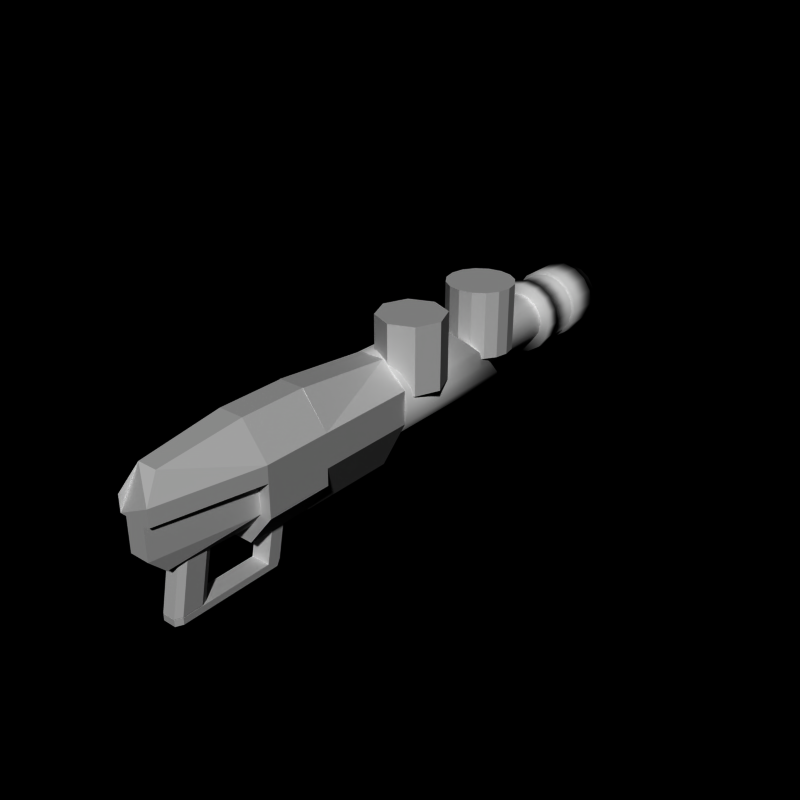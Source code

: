# Source: motegun3.blend  (saved by Blender 2.66.0; exported with 4.5.12 LTS)
import bpy
from mathutils import Matrix  # noqa: F401  (used for matrix-valued properties, if any)

bpy.ops.wm.read_factory_settings(use_empty=True)
scene = bpy.context.scene
scene.name = 'Scene'

# ---- collections
col_collection_1 = bpy.data.collections.new('Collection 1'); scene.collection.children.link(col_collection_1)

# ---- world
world_world = bpy.data.worlds.new('World'); scene.world = world_world
world_world.color = (0.0, 0.0, 0.0)
world_world.use_sun_shadow = False
world_world.sun_shadow_jitter_overblur = 0.0
world_world.cycles.sampling_method = 'MANUAL'
world_world.cycles.sample_map_resolution = 256

# ---- meshes
me_cube = bpy.data.meshes.new('Cube')
me_cube.from_pydata([(-0.3, -5.4, -2.0), (-0.3, -5.0, -2.0), (0.3, -5.0, -2.0), (0.3, -5.4, -2.0), (-0.3, -5.2, -1.0), (-0.3, -4.8, -1.0), (0.3, -4.8, -1.0), (0.3, -5.2, -1.0), (-0.3, -5.4, -2.2), (-0.3, -5.1, -2.2), (0.3, -5.1, -2.2), (0.3, -5.4, -2.2), (-0.3, -8.2, -2.0), (0.3, -8.2, -2.0), (-0.3, -8.2, -2.2), (0.3, -8.2, -2.2), (-0.2, -8.4, -2.0), (0.2, -8.4, -2.0), (-0.2, -8.4, -2.2), (0.2, -8.4, -2.2)], [], [(4, 5, 1, 0), (5, 6, 2, 1), (6, 7, 3, 2), (7, 4, 0, 3), (2, 3, 11, 10), (7, 6, 5, 4), (8, 9, 10, 11), (0, 1, 9, 8), (1, 2, 10, 9), (0, 8, 14, 12), (12, 14, 18, 16), (11, 3, 13, 15), (3, 0, 12, 13), (8, 11, 15, 14), (17, 16, 18, 19), (13, 12, 16, 17), (14, 15, 19, 18), (15, 13, 17, 19)])
me_cube.use_remesh_preserve_volume = False
me_cube.use_remesh_preserve_attributes = False
me_cube.use_mirror_vertex_groups = False
me_cube.update()
me_cylinder_007 = bpy.data.meshes.new('Cylinder.007')
me_cylinder_007.from_pydata([(-0.2, -7.4, -3.0), (-0.2, -7.1, -1.5), (0.2, -7.4, -3.0), (0.2, -7.1, -1.5), (0.3, -7.6, -3.0), (0.3, -7.3, -1.5), (0.3, -8.2, -3.0), (0.3, -7.9, -1.5), (0.2, -8.4, -3.0), (0.2, -8.1, -1.5), (-0.2, -8.4, -3.0), (-0.2, -8.1, -1.5), (-0.3, -8.2, -3.0), (-0.3, -7.9, -1.5), (-0.3, -7.6, -3.0), (-0.3, -7.3, -1.5)], [], [(1, 15, 13, 11, 9, 7, 5, 3), (10, 11, 13, 12), (8, 9, 11, 10), (0, 2, 4, 6, 8, 10, 12, 14), (12, 13, 15, 14), (4, 5, 7, 6), (0, 1, 3, 2), (6, 7, 9, 8), (2, 3, 5, 4), (14, 15, 1, 0)])
me_cylinder_007.use_remesh_preserve_volume = False
me_cylinder_007.use_remesh_preserve_attributes = False
me_cylinder_007.use_mirror_vertex_groups = False
me_cylinder_007.update()
me_cube_001 = bpy.data.meshes.new('Cube.001')
me_cube_001.from_pydata([(-0.3, -9.0, -1.0), (-0.8, -6.0, -1.0), (0.8, -6.0, -1.0), (0.3, -9.0, -1.0), (-0.3, -9.0, 0.0), (-0.8, -6.0, 0.0), (0.8, -6.0, 0.0), (0.3, -9.0, 0.0), (-0.3, -8.5, -1.5), (-0.4, -6.0, -1.5), (0.4, -6.0, -1.5), (0.3, -8.5, -1.5)], [], [(4, 5, 1, 0), (5, 6, 2, 1), (6, 7, 3, 2), (7, 4, 0, 3), (3, 0, 8, 11), (7, 6, 5, 4), (8, 9, 10, 11), (2, 3, 11, 10), (0, 1, 9, 8), (1, 2, 10, 9)])
me_cube_001.use_remesh_preserve_volume = False
me_cube_001.use_remesh_preserve_attributes = False
me_cube_001.use_mirror_vertex_groups = False
me_cube_001.update()
me_cylinder_006 = bpy.data.meshes.new('Cylinder.006')
me_cylinder_006.from_pydata([(0.3827, -4.0, 1.5), (0.3827, -6.0, 1.5), (1.15, -4.0, 0.5), (1.15, -6.0, 0.5), (1.15, -4.0, -1.0), (1.15, -6.0, -1.0), (0.3827, -4.0, -2.0), (0.3827, -6.0, -2.0), (-0.3827, -4.0, -2.0), (-0.3827, -6.0, -2.0), (-1.15, -4.0, -1.0), (-1.15, -6.0, -1.0), (-1.15, -4.0, 0.5), (-1.15, -6.0, 0.5), (-0.3827, -4.0, 1.5), (-0.3827, -6.0, 1.5), (-1.15, -6.0, 4.768e-07), (1.15, -6.0, -4.768e-07), (0.3, -8.5, 1.2), (0.5, -9.0, 0.5), (-0.5, -9.0, 0.5), (-0.3, -8.5, 1.2), (-0.5, -9.0, 1.788e-07), (0.5, -9.0, -7.749e-07)], [], [(17, 16, 11, 9, 7, 5), (10, 11, 16, 13, 12), (8, 9, 11, 10), (0, 2, 4, 6, 8, 10, 12, 14), (12, 13, 15, 14), (4, 5, 7, 6), (0, 1, 3, 2), (6, 7, 9, 8), (2, 3, 17, 5, 4), (14, 15, 1, 0), (1, 15, 21, 18), (18, 21, 20, 22, 23, 19), (13, 16, 22, 20), (3, 1, 18, 19), (17, 3, 19, 23), (15, 13, 20, 21), (16, 17, 23, 22)])
me_cylinder_006.use_remesh_preserve_volume = False
me_cylinder_006.use_remesh_preserve_attributes = False
me_cylinder_006.use_mirror_vertex_groups = False
me_cylinder_006.update()
me_cylinder_005 = bpy.data.meshes.new('Cylinder.005')
me_cylinder_005.from_pydata([(0.4, -1.0, 1.2), (0.4, -4.0, 1.5), (1.15, -1.0, 0.5), (1.15, -4.0, 0.5), (1.15, -1.0, -0.5), (1.15, -4.0, -0.5), (0.4, -1.0, -2.0), (0.4, -4.0, -2.0), (-0.4, -1.0, -2.0), (-0.4, -4.0, -2.0), (-1.15, -1.0, -0.5), (-1.15, -4.0, -0.5), (-1.15, -1.0, 0.5), (-1.15, -4.0, 0.5), (-0.4, -1.0, 1.2), (-0.4, -4.0, 1.5)], [], [(1, 15, 13, 11, 9, 7, 5, 3), (10, 11, 13, 12), (8, 9, 11, 10), (0, 2, 4, 6, 8, 10, 12, 14), (12, 13, 15, 14), (4, 5, 7, 6), (0, 1, 3, 2), (6, 7, 9, 8), (2, 3, 5, 4), (14, 15, 1, 0)])
me_cylinder_005.use_remesh_preserve_volume = False
me_cylinder_005.use_remesh_preserve_attributes = False
me_cylinder_005.use_mirror_vertex_groups = False
me_cylinder_005.update()
me_cylinder_004 = bpy.data.meshes.new('Cylinder.004')
me_cylinder_004.from_pydata([(1.192e-08, 6.0, 0.8), (1.192e-08, 1.0, 0.8), (0.3061, 6.0, 0.7391), (0.3061, 1.0, 0.7391), (0.5657, 6.0, 0.5657), (0.5657, 1.0, 0.5657), (0.7391, 6.0, 0.3061), (0.7391, 1.0, 0.3061), (0.8, 6.0, 6.333e-07), (0.8, 1.0, -3.903e-07), (0.7391, 6.0, -0.3061), (0.7391, 1.0, -0.3061), (0.5657, 6.0, -0.5657), (0.5657, 1.0, -0.5657), (0.3061, 6.0, -0.7391), (0.3061, 1.0, -0.7391), (-2.488e-07, 6.0, -0.8), (-2.488e-07, 1.0, -0.8), (-0.3061, 6.0, -0.7391), (-0.3061, 1.0, -0.7391), (-0.5657, 6.0, -0.5657), (-0.5657, 1.0, -0.5657), (-0.7391, 6.0, -0.3061), (-0.7391, 1.0, -0.3061), (-0.8, 6.0, 1.345e-06), (-0.8, 1.0, 3.218e-07), (-0.7391, 6.0, 0.3061), (-0.7391, 1.0, 0.3061), (-0.5657, 6.0, 0.5657), (-0.5657, 1.0, 0.5657), (-0.3061, 6.0, 0.7391), (-0.3061, 1.0, 0.7391)], [], [(22, 23, 25, 24), (6, 7, 9, 8), (2, 3, 5, 4), (20, 21, 23, 22), (10, 11, 13, 12), (14, 15, 17, 16), (8, 9, 11, 10), (24, 25, 27, 26), (4, 5, 7, 6), (0, 1, 3, 2), (18, 19, 21, 20), (12, 13, 15, 14), (28, 29, 31, 30), (30, 31, 1, 0), (26, 27, 29, 28), (16, 17, 19, 18)])
me_cylinder_004.polygons.foreach_set('use_smooth', [True] * 16)
me_cylinder_004.use_remesh_preserve_volume = False
me_cylinder_004.use_remesh_preserve_attributes = False
me_cylinder_004.use_mirror_vertex_groups = False
me_cylinder_004.update()
me_cylinder_003 = bpy.data.meshes.new('Cylinder.003')
me_cylinder_003.from_pydata([(-1.49e-08, 1.5, 1.25), (-1.49e-08, -1.0, 1.25), (0.4784, 1.596, 1.155), (0.4784, -1.0, 1.155), (0.8839, 1.868, 0.8839), (0.8839, -1.0, 0.8839), (1.155, 2.266, 0.4784), (1.155, -1.0, 0.4784), (1.25, 2.75, 8.177e-07), (1.25, -1.0, -7.817e-07), (1.155, 3.219, -0.4784), (1.155, -1.0, -0.4784), (0.8839, 3.626, -0.8839), (0.8839, -1.0, -0.8839), (0.4784, 3.907, -1.155), (0.4784, -1.0, -1.155), (-4.222e-07, 4.0, -1.25), (-4.222e-07, -1.0, -1.25), (-0.4784, 3.907, -1.155), (-0.4784, -1.0, -1.155), (-0.8839, 3.626, -0.8839), (-0.8839, -1.0, -0.8839), (-1.155, 3.219, -0.4784), (-1.155, -1.0, -0.4784), (-1.25, 2.75, 1.93e-06), (-1.25, -1.0, 3.309e-07), (-1.155, 2.266, 0.4784), (-1.155, -1.0, 0.4784), (-0.8839, 1.868, 0.8839), (-0.8839, -1.0, 0.8839), (-0.4784, 1.596, 1.155), (-0.4784, -1.0, 1.155), (1.49e-09, 1.749, 1.0), (0.3827, 1.826, 0.9239), (0.7071, 2.042, 0.7071), (0.9239, 2.366, 0.3827), (1.0, 2.75, 1.039e-06), (0.9239, 3.125, -0.3827), (0.7071, 3.456, -0.7071), (0.3827, 3.669, -0.9239), (-3.244e-07, 3.737, -1.0), (-0.3827, 3.669, -0.9239), (-0.7071, 3.456, -0.7071), (-0.9239, 3.125, -0.3827), (-1.0, 2.75, 1.929e-06), (-0.9239, 2.366, 0.3827), (-0.7071, 2.042, 0.7071), (-0.3827, 1.826, 0.9239), (1.49e-09, 0.0, 1.0), (0.3827, 0.0, 0.9239), (0.7071, 0.0, 0.7071), (0.9239, 4.768e-07, 0.3827), (1.0, 4.768e-07, 3.81e-07), (0.9239, 4.768e-07, -0.3827), (0.7071, 9.537e-07, -0.7071), (0.3827, 9.537e-07, -0.9239), (-3.244e-07, 9.537e-07, -1.0), (-0.3827, 9.537e-07, -0.9239), (-0.7071, 9.537e-07, -0.7071), (-0.9239, 4.768e-07, -0.3827), (-1.0, 4.768e-07, 1.271e-06), (-0.9239, 4.768e-07, 0.3827), (-0.7071, 0.0, 0.7071), (-0.3827, 0.0, 0.9239)], [], [(10, 12, 38, 37), (22, 23, 25, 24), (6, 7, 9, 8), (2, 3, 5, 4), (20, 21, 23, 22), (10, 11, 13, 12), (14, 15, 17, 16), (1, 31, 29, 27, 25, 23, 21, 19, 17, 15, 13, 11, 9, 7, 5, 3), (8, 9, 11, 10), (24, 25, 27, 26), (4, 5, 7, 6), (0, 1, 3, 2), (18, 19, 21, 20), (12, 13, 15, 14), (28, 29, 31, 30), (30, 31, 1, 0), (26, 27, 29, 28), (16, 17, 19, 18), (47, 32, 48, 63), (0, 2, 33, 32), (6, 8, 36, 35), (28, 30, 47, 46), (2, 4, 34, 33), (20, 22, 43, 42), (16, 18, 41, 40), (12, 14, 39, 38), (8, 10, 37, 36), (30, 0, 32, 47), (4, 6, 35, 34), (24, 26, 45, 44), (26, 28, 46, 45), (22, 24, 44, 43), (18, 20, 42, 41), (14, 16, 40, 39), (48, 49, 50, 51, 52, 53, 54, 55, 56, 57, 58, 59, 60, 61, 62, 63), (40, 41, 57, 56), (34, 35, 51, 50), (32, 33, 49, 48), (41, 42, 58, 57), (35, 36, 52, 51), (44, 45, 61, 60), (42, 43, 59, 58), (36, 37, 53, 52), (43, 44, 60, 59), (37, 38, 54, 53), (45, 46, 62, 61), (38, 39, 55, 54), (46, 47, 63, 62), (39, 40, 56, 55), (33, 34, 50, 49)])
me_cylinder_003.polygons.foreach_set('use_smooth', [True] * 50)
me_cylinder_003.use_remesh_preserve_volume = False
me_cylinder_003.use_remesh_preserve_attributes = False
me_cylinder_003.use_mirror_vertex_groups = False
me_cylinder_003.update()
me_cylinder_002 = bpy.data.meshes.new('Cylinder.002')
me_cylinder_002.from_pydata([(5.96e-09, 9.0, 0.9), (0.0, 8.5, 1.0), (0.3444, 9.0, 0.8315), (0.3827, 8.5, 0.9239), (0.6364, 9.0, 0.6364), (0.7071, 8.5, 0.7071), (0.8315, 9.0, 0.3444), (0.9239, 8.5, 0.3827), (0.9, 9.0, 7.398e-07), (1.0, 8.5, -5.643e-07), (0.8315, 9.0, -0.3444), (0.9239, 8.5, -0.3827), (0.6364, 9.0, -0.6364), (0.7071, 8.5, -0.7071), (0.3444, 9.0, -0.8315), (0.3827, 8.5, -0.9239), (-2.873e-07, 9.0, -0.9), (-3.258e-07, 8.5, -1.0), (-0.3444, 9.0, -0.8315), (-0.3827, 8.5, -0.9239), (-0.6364, 9.0, -0.6364), (-0.7071, 8.5, -0.7071), (-0.8315, 9.0, -0.3444), (-0.9239, 8.5, -0.3827), (-0.9, 9.0, 1.541e-06), (-1.0, 8.5, 3.258e-07), (-0.8315, 9.0, 0.3444), (-0.9239, 8.5, 0.3827), (-0.6364, 9.0, 0.6364), (-0.7071, 8.5, 0.7071), (-0.3444, 9.0, 0.8315), (-0.3827, 8.5, 0.9239), (-5.96e-09, 8.5, 1.1), (0.421, 8.5, 1.016), (0.7778, 8.5, 0.7778), (1.016, 8.5, 0.421), (1.1, 8.5, -6.258e-07), (1.016, 8.5, -0.421), (0.7778, 8.5, -0.7778), (0.421, 8.5, -1.016), (-3.644e-07, 8.5, -1.1), (-0.421, 8.5, -1.016), (-0.7778, 8.5, -0.7778), (-1.016, 8.5, -0.421), (-1.1, 8.5, 3.533e-07), (-1.016, 8.5, 0.421), (-0.7778, 8.5, 0.7778), (-0.421, 8.5, 1.016), (-5.96e-09, 7.5, 1.1), (0.421, 7.5, 1.016), (0.7778, 7.5, 0.7778), (1.016, 7.5, 0.421), (1.1, 7.5, -6.892e-07), (1.016, 7.5, -0.421), (0.7778, 7.5, -0.7778), (0.421, 7.5, -1.016), (-3.644e-07, 7.5, -1.1), (-0.421, 7.5, -1.016), (-0.7778, 7.5, -0.7778), (-1.016, 7.5, -0.421), (-1.1, 7.5, 2.899e-07), (-1.016, 7.5, 0.421), (-0.7778, 7.5, 0.7778), (-0.421, 7.5, 1.016), (1.326e-15, 7.5, 1.0), (0.3827, 7.5, 0.9239), (0.7071, 7.5, 0.7071), (0.9239, 7.5, 0.3827), (1.0, 7.5, -7.535e-07), (0.9239, 7.5, -0.3827), (0.7071, 7.5, -0.7071), (0.3827, 7.5, -0.9239), (-3.258e-07, 7.5, -1.0), (-0.3827, 7.5, -0.9239), (-0.7071, 7.5, -0.7071), (-0.9239, 7.5, -0.3827), (-1.0, 7.5, 1.366e-07), (-0.9239, 7.5, 0.3827), (-0.7071, 7.5, 0.7071), (-0.3827, 7.5, 0.9239), (-2.199e-15, 6.5, 1.0), (0.3827, 6.5, 0.9239), (0.7071, 6.5, 0.7071), (0.9239, 6.5, 0.3827), (1.0, 6.5, -1.224e-06), (0.9239, 6.5, -0.3827), (0.7071, 6.5, -0.7071), (0.3827, 6.5, -0.9239), (-3.258e-07, 6.5, -1.0), (-0.3827, 6.5, -0.9239), (-0.7071, 6.5, -0.7071), (-0.9239, 6.5, -0.3827), (-1.0, 6.5, -3.339e-07), (-0.9239, 6.5, 0.3827), (-0.7071, 6.5, 0.7071), (-0.3827, 6.5, 0.9239), (-5.96e-09, 6.5, 1.1), (0.421, 6.5, 1.016), (0.7778, 6.5, 0.7778), (1.016, 6.5, 0.421), (1.1, 6.5, -1.294e-06), (1.016, 6.5, -0.421), (0.7778, 6.5, -0.7778), (0.421, 6.5, -1.016), (-3.644e-07, 6.5, -1.1), (-0.421, 6.5, -1.016), (-0.7778, 6.5, -0.7778), (-1.016, 6.5, -0.421), (-1.1, 6.5, -3.151e-07), (-1.016, 6.5, 0.421), (-0.7778, 6.5, 0.7778), (-0.421, 6.5, 1.016), (-5.96e-09, 6.0, 1.1), (0.421, 6.0, 1.016), (0.7778, 6.0, 0.7778), (1.016, 6.0, 0.421), (1.1, 6.0, -1.611e-06), (1.016, 6.0, -0.421), (0.7778, 6.0, -0.7778), (0.421, 6.0, -1.016), (-3.644e-07, 6.0, -1.1), (-0.421, 6.0, -1.016), (-0.7778, 6.0, -0.7778), (-1.016, 6.0, -0.421), (-1.1, 6.0, -6.32e-07), (-1.016, 6.0, 0.421), (-0.7778, 6.0, 0.7778), (-0.421, 6.0, 1.016), (1.192e-08, 9.0, 0.8), (0.3061, 9.0, 0.7391), (0.5657, 9.0, 0.5657), (0.7391, 9.0, 0.3061), (0.8, 9.0, 9.34e-07), (0.7391, 9.0, -0.3061), (0.5657, 9.0, -0.5657), (0.3061, 9.0, -0.7391), (-2.488e-07, 9.0, -0.8), (-0.3061, 9.0, -0.7391), (-0.5657, 9.0, -0.5657), (-0.7391, 9.0, -0.3061), (-0.8, 9.0, 1.646e-06), (-0.7391, 9.0, 0.3061), (-0.5657, 9.0, 0.5657), (-0.3061, 9.0, 0.7391), (1.192e-08, 6.1, 0.8), (0.3061, 6.1, 0.7391), (0.5657, 6.1, 0.5657), (0.7391, 6.1, 0.3061), (0.8, 6.1, -2.795e-06), (0.7391, 6.1, -0.3061), (0.5657, 6.1, -0.5657), (0.3061, 6.1, -0.7391), (-2.488e-07, 6.1, -0.8), (-0.3061, 6.1, -0.7391), (-0.5657, 6.1, -0.5657), (-0.7391, 6.1, -0.3061), (-0.8, 6.1, -2.083e-06), (-0.7391, 6.1, 0.3061), (-0.5657, 6.1, 0.5657), (-0.3061, 6.1, 0.7391)], [], [(26, 28, 142, 141), (22, 23, 25, 24), (6, 7, 9, 8), (2, 3, 5, 4), (20, 21, 23, 22), (10, 11, 13, 12), (14, 15, 17, 16), (17, 15, 39, 40), (8, 9, 11, 10), (24, 25, 27, 26), (4, 5, 7, 6), (0, 1, 3, 2), (18, 19, 21, 20), (12, 13, 15, 14), (28, 29, 31, 30), (30, 31, 1, 0), (26, 27, 29, 28), (16, 17, 19, 18), (32, 47, 63, 48), (21, 19, 41, 42), (13, 11, 37, 38), (19, 17, 40, 41), (9, 7, 35, 36), (31, 29, 46, 47), (27, 25, 44, 45), (3, 1, 32, 33), (11, 9, 36, 37), (23, 21, 42, 43), (15, 13, 38, 39), (5, 3, 33, 34), (29, 27, 45, 46), (25, 23, 43, 44), (1, 31, 47, 32), (7, 5, 34, 35), (63, 62, 78, 79), (42, 41, 57, 58), (35, 34, 50, 51), (41, 40, 56, 57), (43, 42, 58, 59), (36, 35, 51, 52), (33, 32, 48, 49), (40, 39, 55, 56), (44, 43, 59, 60), (46, 45, 61, 62), (45, 44, 60, 61), (34, 33, 49, 50), (37, 36, 52, 53), (38, 37, 53, 54), (47, 46, 62, 63), (39, 38, 54, 55), (69, 68, 84, 85), (55, 54, 70, 71), (48, 63, 79, 64), (58, 57, 73, 74), (51, 50, 66, 67), (57, 56, 72, 73), (59, 58, 74, 75), (52, 51, 67, 68), (49, 48, 64, 65), (56, 55, 71, 72), (60, 59, 75, 76), (62, 61, 77, 78), (61, 60, 76, 77), (50, 49, 65, 66), (53, 52, 68, 69), (54, 53, 69, 70), (92, 91, 107, 108), (70, 69, 85, 86), (79, 78, 94, 95), (71, 70, 86, 87), (64, 79, 95, 80), (74, 73, 89, 90), (67, 66, 82, 83), (73, 72, 88, 89), (75, 74, 90, 91), (68, 67, 83, 84), (65, 64, 80, 81), (72, 71, 87, 88), (76, 75, 91, 92), (78, 77, 93, 94), (77, 76, 92, 93), (66, 65, 81, 82), (107, 106, 122, 123), (94, 93, 109, 110), (93, 92, 108, 109), (82, 81, 97, 98), (85, 84, 100, 101), (86, 85, 101, 102), (95, 94, 110, 111), (87, 86, 102, 103), (80, 95, 111, 96), (90, 89, 105, 106), (83, 82, 98, 99), (89, 88, 104, 105), (91, 90, 106, 107), (84, 83, 99, 100), (81, 80, 96, 97), (88, 87, 103, 104), (112, 127, 126, 125, 124, 123, 122, 121, 120, 119, 118, 117, 116, 115, 114, 113), (100, 99, 115, 116), (97, 96, 112, 113), (104, 103, 119, 120), (108, 107, 123, 124), (110, 109, 125, 126), (109, 108, 124, 125), (98, 97, 113, 114), (101, 100, 116, 117), (102, 101, 117, 118), (111, 110, 126, 127), (103, 102, 118, 119), (96, 111, 127, 112), (106, 105, 121, 122), (99, 98, 114, 115), (105, 104, 120, 121), (141, 142, 158, 157), (22, 24, 140, 139), (18, 20, 138, 137), (14, 16, 136, 135), (10, 12, 134, 133), (0, 2, 129, 128), (6, 8, 132, 131), (28, 30, 143, 142), (2, 4, 130, 129), (20, 22, 139, 138), (16, 18, 137, 136), (12, 14, 135, 134), (8, 10, 133, 132), (30, 0, 128, 143), (4, 6, 131, 130), (24, 26, 141, 140), (144, 145, 146, 147, 148, 149, 150, 151, 152, 153, 154, 155, 156, 157, 158, 159), (134, 135, 151, 150), (142, 143, 159, 158), (135, 136, 152, 151), (129, 130, 146, 145), (143, 128, 144, 159), (136, 137, 153, 152), (130, 131, 147, 146), (128, 129, 145, 144), (137, 138, 154, 153), (131, 132, 148, 147), (140, 141, 157, 156), (138, 139, 155, 154), (132, 133, 149, 148), (139, 140, 156, 155), (133, 134, 150, 149)])
me_cylinder_002.polygons.foreach_set('use_smooth', [True] * 146)
me_cylinder_002.use_remesh_preserve_volume = False
me_cylinder_002.use_remesh_preserve_attributes = False
me_cylinder_002.use_mirror_vertex_groups = False
me_cylinder_002.update()
me_cylinder_001 = bpy.data.meshes.new('Cylinder.001')
me_cylinder_001.from_pydata([(0.0, 1.0, -1.0), (0.0, 1.0, 1.0), (0.7071, 0.7071, -1.0), (0.7071, 0.7071, 1.0), (1.0, 7.55e-08, -1.0), (1.0, 7.55e-08, 1.0), (0.7071, -0.7071, -1.0), (0.7071, -0.7071, 1.0), (-3.258e-07, -1.0, -1.0), (-3.258e-07, -1.0, 1.0), (-0.7071, -0.7071, -1.0), (-0.7071, -0.7071, 1.0), (-1.0, 9.656e-07, -1.0), (-1.0, 9.656e-07, 1.0), (-0.7071, 0.7071, -1.0), (-0.7071, 0.7071, 1.0)], [], [(1, 15, 13, 11, 9, 7, 5, 3), (10, 11, 13, 12), (8, 9, 11, 10), (0, 2, 4, 6, 8, 10, 12, 14), (12, 13, 15, 14), (4, 5, 7, 6), (0, 1, 3, 2), (6, 7, 9, 8), (2, 3, 5, 4), (14, 15, 1, 0)])
me_cylinder_001.use_remesh_preserve_volume = False
me_cylinder_001.use_remesh_preserve_attributes = False
me_cylinder_001.use_mirror_vertex_groups = False
me_cylinder_001.update()
me_cylinder = bpy.data.meshes.new('Cylinder')
me_cylinder.from_pydata([(0.0, 1.0, -1.0), (0.0, 1.0, 1.0), (0.3827, 0.9239, -1.0), (0.3827, 0.9239, 1.0), (0.7071, 0.7071, -1.0), (0.7071, 0.7071, 1.0), (0.9239, 0.3827, -1.0), (0.9239, 0.3827, 1.0), (1.0, 7.55e-08, -1.0), (1.0, 7.55e-08, 1.0), (0.9239, -0.3827, -1.0), (0.9239, -0.3827, 1.0), (0.7071, -0.7071, -1.0), (0.7071, -0.7071, 1.0), (0.3827, -0.9239, -1.0), (0.3827, -0.9239, 1.0), (-3.258e-07, -1.0, -1.0), (-3.258e-07, -1.0, 1.0), (-0.3827, -0.9239, -1.0), (-0.3827, -0.9239, 1.0), (-0.7071, -0.7071, -1.0), (-0.7071, -0.7071, 1.0), (-0.9239, -0.3827, -1.0), (-0.9239, -0.3827, 1.0), (-1.0, 9.656e-07, -1.0), (-1.0, 9.656e-07, 1.0), (-0.9239, 0.3827, -1.0), (-0.9239, 0.3827, 1.0), (-0.7071, 0.7071, -1.0), (-0.7071, 0.7071, 1.0), (-0.3827, 0.9239, -1.0), (-0.3827, 0.9239, 1.0)], [], [(0, 2, 4, 6, 8, 10, 12, 14, 16, 18, 20, 22, 24, 26, 28, 30), (22, 23, 25, 24), (6, 7, 9, 8), (2, 3, 5, 4), (20, 21, 23, 22), (10, 11, 13, 12), (14, 15, 17, 16), (1, 31, 29, 27, 25, 23, 21, 19, 17, 15, 13, 11, 9, 7, 5, 3), (8, 9, 11, 10), (24, 25, 27, 26), (4, 5, 7, 6), (0, 1, 3, 2), (18, 19, 21, 20), (12, 13, 15, 14), (28, 29, 31, 30), (30, 31, 1, 0), (26, 27, 29, 28), (16, 17, 19, 18)])
me_cylinder.use_remesh_preserve_volume = False
me_cylinder.use_remesh_preserve_attributes = False
me_cylinder.use_mirror_vertex_groups = False
me_cylinder.update()
arm_weapon = bpy.data.armatures.new('Weapon')  # bones are not reproduced

# ---- objects
ob_cube_001 = bpy.data.objects.new('Cube.001', me_cube)
ob_cylinder_007 = bpy.data.objects.new('Cylinder.007', me_cylinder_007)
ob_cube = bpy.data.objects.new('Cube', me_cube_001)
ob_cylinder_006 = bpy.data.objects.new('Cylinder.006', me_cylinder_006)
ob_cylinder_005 = bpy.data.objects.new('Cylinder.005', me_cylinder_005)
ob_cylinder_004 = bpy.data.objects.new('Cylinder.004', me_cylinder_004)
ob_cylinder_003 = bpy.data.objects.new('Cylinder.003', me_cylinder_003)
ob_cylinder_002 = bpy.data.objects.new('Cylinder.002', me_cylinder_002)
ob_cylinder_001 = bpy.data.objects.new('Cylinder.001', me_cylinder_001)
ob_cylinder = bpy.data.objects.new('Cylinder', me_cylinder)
ob_armature_flak = bpy.data.objects.new('Armature_Flak', arm_weapon)

# ---- transforms, parenting, visibility, modifiers, constraints
ob_cube_001.location = (0.0, 0.0, -1.02)
ob_cube_001.lineart.crease_threshold = 0.0
ob_cylinder_007.location = (0.0, 0.0, 0.0)
ob_cylinder_007.lineart.crease_threshold = 0.0
ob_cube.location = (0.0, 0.0, 0.0)
ob_cube.lineart.crease_threshold = 0.0
ob_cylinder_006.location = (0.0, 0.0, 0.0)
ob_cylinder_006.lineart.crease_threshold = 0.0
ob_cylinder_005.location = (0.0, 0.0, 0.0)
ob_cylinder_005.lineart.crease_threshold = 0.0
ob_cylinder_004.location = (0.0, 0.0, 0.0)
ob_cylinder_004.lineart.crease_threshold = 0.0
ob_cylinder_003.location = (0.0, 0.0, 0.0)
ob_cylinder_003.lineart.crease_threshold = 0.0
ob_cylinder_002.location = (0.0, 0.0, 0.0)
ob_cylinder_002.lineart.crease_threshold = 0.0
ob_cylinder_001.location = (0.5445, 0.0, 1.245)
ob_cylinder_001.lineart.crease_threshold = 0.0
ob_cylinder.location = (0.5445, 3.087, 1.245)
ob_cylinder.lineart.crease_threshold = 0.0
ob_armature_flak.location = (0.0, 0.0, 0.0)
ob_armature_flak.lineart.crease_threshold = 0.0

# ---- collection membership
col_collection_1.objects.link(ob_cube_001)
col_collection_1.objects.link(ob_cylinder_007)
col_collection_1.objects.link(ob_cube)
col_collection_1.objects.link(ob_cylinder_006)
col_collection_1.objects.link(ob_cylinder_005)
col_collection_1.objects.link(ob_cylinder_004)
col_collection_1.objects.link(ob_cylinder_003)
col_collection_1.objects.link(ob_cylinder_002)
col_collection_1.objects.link(ob_cylinder_001)
col_collection_1.objects.link(ob_cylinder)
col_collection_1.objects.link(ob_armature_flak)

# ---- scene / render settings (as saved in the file)
scene.frame_start = 1; scene.frame_end = 250; scene.frame_set(250)
scene.render.engine = 'BLENDER_EEVEE_NEXT'
scene.render.image_settings.compression = 90
scene.render.resolution_x = 240
scene.render.resolution_y = 240
scene.render.pixel_aspect_x = 100.0
scene.render.pixel_aspect_y = 100.0
scene.render.fps = 25
scene.render.dither_intensity = 0.0
scene.render.film_transparent = True
scene.render.use_compositing = False
scene.render.use_sequencer = False
scene.render.bake_margin = 2
scene.render.bake_bias = 0.0
scene.render.use_stamp_time = False
scene.render.use_stamp_date = False
scene.render.use_stamp_frame = False
scene.render.use_stamp_camera = False
scene.render.use_stamp_scene = False
scene.render.use_stamp_filename = False
scene.render.use_stamp_render_time = False
scene.render.stamp_font_size = 0
scene.cycles.use_denoising = False
scene.cycles.samples = 10
scene.cycles.sampling_pattern = 'TABULATED_SOBOL'
scene.cycles.light_sampling_threshold = 0.0
scene.cycles.use_adaptive_sampling = False
scene.cycles.use_light_tree = False
scene.cycles.blur_glossy = 0.0
scene.cycles.volume_bounces = 1
scene.cycles.pixel_filter_type = 'GAUSSIAN'
scene.cycles.sample_clamp_indirect = 0.0
scene.view_settings.view_transform = 'Raw'
bpy.context.view_layer.update()

# ---- added for rendering (the .blend has no active camera and no usable light): camera, sun
cam_auto = bpy.data.cameras.new('AutoCamera')
cam_auto.lens = 50.0
cam_auto.sensor_width = 36.0
cam_auto.clip_end = 1000.0
ob_auto_camera = bpy.data.objects.new('AutoCamera', cam_auto)
scene.collection.objects.link(ob_auto_camera)
ob_auto_camera.location = (17.743, -21.1149, 13.5894)
ob_auto_camera.rotation_euler = (1.09748, -7.21219e-08, 0.694738)
scene.camera = ob_auto_camera
light_auto_sun = bpy.data.lights.new('AutoSun', 'SUN')
light_auto_sun.energy = 3.0
light_auto_sun.angle = 0.0523599
ob_auto_sun = bpy.data.objects.new('AutoSun', light_auto_sun)
scene.collection.objects.link(ob_auto_sun)
ob_auto_sun.rotation_euler = (0.872665, 0.174533, 0.523599)
bpy.context.view_layer.update()
